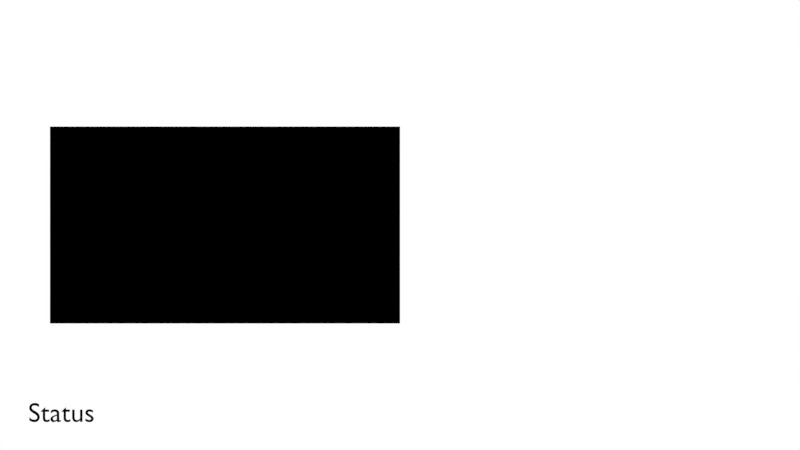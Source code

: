# Source: TerrainRenderer.blend  (saved by Blender 2.78.4; exported with 4.5.12 LTS)
import bpy
from mathutils import Matrix  # noqa: F401  (used for matrix-valued properties, if any)

bpy.ops.wm.read_factory_settings(use_empty=True)
scene = bpy.context.scene
scene.name = 'Scene'

# ---- collections
col_collection_1 = bpy.data.collections.new('Collection 1'); scene.collection.children.link(col_collection_1)

# ---- materials (node trees are filled in below, after node groups)
mat_material = bpy.data.materials.new('Material')
mat_material.alpha_threshold = 0.0
mat_material.use_transparent_shadow = False
mat_material.diffuse_color = (0.0, 0.0, 0.0, 1.0)
mat_material.roughness = 0.5
mat_finalrender = bpy.data.materials.new('FinalRender')
mat_finalrender.alpha_threshold = 0.0
mat_finalrender.use_transparent_shadow = False
mat_finalrender.diffuse_color = (1.0, 1.0, 1.0, 1.0)
mat_finalrender.roughness = 0.5
mat_terrainalpharenderer = bpy.data.materials.new('TerrainAlphaRenderer')
mat_terrainalpharenderer.alpha_threshold = 0.0
mat_terrainalpharenderer.use_transparent_shadow = False
mat_terrainalpharenderer.roughness = 0.5

# ---- node groups
ng_terrainshader = bpy.data.node_groups.new('TerrainShader', 'ShaderNodeTree')
_N = ng_terrainshader.nodes; _L = ng_terrainshader.links

# ---- material node trees
mat_terrainalpharenderer.use_nodes = True; mat_terrainalpharenderer.node_tree.nodes.clear()
_N = mat_terrainalpharenderer.node_tree.nodes; _L = mat_terrainalpharenderer.node_tree.links
n0 = _N.new('NodeUndefined'); n0.name = 'Output'; n0.location = (796, 290)
n0.inputs[1].default_value = 1.0
n1 = _N.new('ShaderNodeGroup'); n1.name = 'Group'; n1.location = (607, 283)
n1.node_tree = ng_terrainshader
n2 = _N.new('NodeUndefined'); n2.name = 'Geometry'; n2.location = (-529, 167)
n3 = _N.new('NodeUndefined'); n3.name = 'Texture'; n3.location = (149, 309)
n3.inputs[1].default_value = 0.0
n4 = _N.new('ShaderNodeSeparateColor'); n4.name = 'Separate RGB'; n4.location = (345, 172)
n5 = _N.new('ShaderNodeMapping'); n5.name = 'Mapping.001'; n5.location = (-251, 191)
n5.inputs[3].default_value = (0.03125, 0.03125, 1.0)
n6 = _N.new('ShaderNodeMapping'); n6.name = 'Mapping'; n6.location = (-7, -283)
n6.inputs[3].default_value = (32.0, -32.0, 1.0)
n7 = _N.new('NodeReroute'); n7.name = 'Reroute'; n7.location = (6, -268)
n7.label = 'Fixed image size of 1024px'
n7.width = 16
n7.socket_idname = 'NodeSocketFloat'
n7.inputs[0].default_value = 0.0
_L.new(n3.outputs[1], n4.inputs[0])
_L.new(n4.outputs[2], n1.inputs[2])
_L.new(n4.outputs[1], n1.inputs[1])
_L.new(n4.outputs[0], n1.inputs[0])
_L.new(n2.outputs[4], n5.inputs[0])
_L.new(n1.outputs[1], n0.inputs[0])
_L.new(n3.outputs[0], n1.inputs[3])
_L.new(n2.outputs[4], n6.inputs[0])
_L.new(n6.outputs[0], n1.inputs[4])
_L.new(n2.outputs[4], n3.inputs[0])

# ---- world
world_world = bpy.data.worlds.new('World'); scene.world = world_world
world_world.color = (0.9998, 0.9998, 0.9998)
world_world.use_sun_shadow = False
world_world.sun_shadow_jitter_overblur = 0.0
world_world.cycles.sampling_method = 'MANUAL'

# ---- cameras
cam_camera = bpy.data.cameras.new('Camera')
cam_camera.clip_end = 100.0
cam_camera.lens = 35.0
cam_camera.sensor_width = 32.0
cam_camera.sensor_height = 18.0
cam_camera.display_size = 2.0
cam_camera.dof.focus_distance = 0.0
cam_camera.dof.aperture_fstop = 128.0
cam_camera.dof.aperture_blades = 6
cam_camera_001 = bpy.data.cameras.new('Camera.001')
cam_camera_001.type = 'ORTHO'
cam_camera_001.clip_end = 100.0
cam_camera_001.lens = 35.0
cam_camera_001.sensor_width = 32.0
cam_camera_001.sensor_height = 18.0
cam_camera_001.ortho_scale = 2.0
cam_camera_001.display_size = 2.0
cam_camera_001.dof.focus_distance = 0.0
cam_camera_001.dof.aperture_fstop = 128.0
cam_camera_001.dof.aperture_blades = 6

# ---- meshes
me_plane_004 = bpy.data.meshes.new('Plane.004')
me_plane_004.from_pydata([(-1.0, -1.0, 0.0), (1.0, -1.0, 0.0), (-1.0, 1.0, 0.0), (1.0, 1.0, 0.0)], [], [(0, 1, 3, 2)])
_uv = me_plane_004.uv_layers.new(name='UVMap')
_uv.uv.foreach_set('vector', [0.0, 0.0, 1.0, 0.0, 1.0, 1.0, 0.0, 1.0])
me_plane_004.materials.append(mat_finalrender)
me_plane_004.use_remesh_preserve_volume = False
me_plane_004.use_remesh_preserve_attributes = False
me_plane_004.use_mirror_vertex_groups = False
me_plane_004.update()
me_plane_003 = bpy.data.meshes.new('Plane.003')
me_plane_003.from_pydata([(-1.0, -1.0, 0.0), (1.0, -1.0, 0.0), (-1.0, 1.0, 0.0), (1.0, 1.0, 0.0)], [], [(0, 1, 3, 2)])
_uv = me_plane_003.uv_layers.new(name='UVMap')
_uv.uv.foreach_set('vector', [0.0001, 9.998e-05, 0.9999, 9.998e-05, 0.9999, 0.9999, 9.998e-05, 0.9999])
me_plane_003.materials.append(mat_terrainalpharenderer)
me_plane_003.use_remesh_preserve_volume = False
me_plane_003.use_remesh_preserve_attributes = False
me_plane_003.use_mirror_vertex_groups = False
me_plane_003.update()

# ---- curves / text
txt_text = bpy.data.curves.new('Text', 'FONT')
txt_text.dimensions = '2D'
txt_text.body = 'Status'
txt_text.materials.append(mat_material)
txt_text.use_path_clamp = True
txt_text.bevel_resolution = 0

# ---- objects
ob_camera = bpy.data.objects.new('Camera', cam_camera)
ob_worldmaprenderer = bpy.data.objects.new('WorldMapRenderer', cam_camera_001)
ob_status = bpy.data.objects.new('Status', txt_text)
ob_output = bpy.data.objects.new('Output', me_plane_004)
ob_worldmapfinal = bpy.data.objects.new('WorldMapFinal', me_plane_003)

# ---- transforms, parenting, visibility, modifiers, constraints
ob_camera.location = (0.0, 0.0, 4.0)
ob_camera.lineart.crease_threshold = 0.0
ob_worldmaprenderer.location = (-1.0, 0.0, 0.0)
ob_worldmaprenderer.lineart.crease_threshold = 0.0
ob_status.parent = ob_worldmaprenderer
ob_status.matrix_parent_inverse = Matrix(((1.0, 0.0, 0.0, 1.0), (0.0, 1.0, 0.0, 0.0), (0.0, 0.0, 1.0, 0.0), (0.0, 0.0, 0.0, 1.0)))
ob_status.location = (-1.7, -0.9, 0.0)
ob_status.scale = (0.125, 0.125, 0.125)
ob_status.color = (0.0, 0.0, 0.0, 1.0)
ob_status.lineart.crease_threshold = 0.0
ob_output.parent = ob_worldmaprenderer
ob_output.matrix_parent_inverse = Matrix(((1.0, 0.0, 0.0, -3.0), (0.0, 1.0, 0.0, -0.0), (0.0, 0.0, 1.0, -6.0), (0.0, 0.0, 0.0, 1.0)))
ob_output.location = (5.2, -0.05, 5.0)
ob_output.lineart.crease_threshold = 0.0
ob_worldmapfinal.parent = ob_worldmaprenderer
ob_worldmapfinal.matrix_parent_inverse = Matrix(((1.0, 0.0, 0.0, -7.0), (0.0, 1.0, 0.0, -0.0), (0.0, 0.0, 1.0, -1.0), (0.0, 0.0, 0.0, 1.0)))
ob_worldmapfinal.location = (7.0, 0.0, 0.0)
ob_worldmapfinal.scale = (1.0, 0.5625, 1.0)
ob_worldmapfinal.lineart.crease_threshold = 0.0

# ---- collection membership
col_collection_1.objects.link(ob_camera)
col_collection_1.objects.link(ob_worldmaprenderer)
col_collection_1.objects.link(ob_status)
col_collection_1.objects.link(ob_output)
col_collection_1.objects.link(ob_worldmapfinal)

# ---- scene / render settings (as saved in the file)
scene.camera = ob_camera
scene.frame_start = 1; scene.frame_end = 250; scene.frame_set(0)
scene.render.engine = 'BLENDER_EEVEE_NEXT'
scene.render.image_settings.file_format = 'BMP'
scene.render.resolution_percentage = 50
scene.render.dither_intensity = 0.0
scene.cycles.use_denoising = False
scene.cycles.samples = 128
scene.cycles.sampling_pattern = 'TABULATED_SOBOL'
scene.cycles.use_adaptive_sampling = False
scene.cycles.use_light_tree = False
scene.cycles.blur_glossy = 0.0
scene.cycles.sample_clamp_indirect = 0.0
scene.view_settings.view_transform = 'Standard'
bpy.context.view_layer.update()
